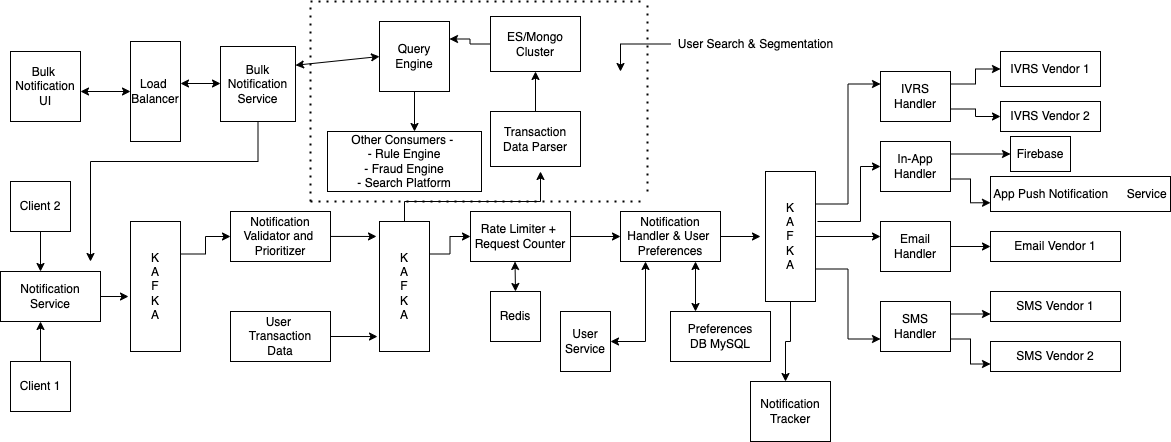

The diagram above was exported from draw.io. Its source (the exported page's mxGraphModel, read from the mxfile embedded in the PNG):
<mxGraphModel dx="875" dy="444" grid="1" gridSize="10" guides="1" tooltips="1" connect="1" arrows="1" fold="1" page="1" pageScale="1" pageWidth="827" pageHeight="1169" math="0" shadow="0">
  <root>
    <mxCell id="0" />
    <mxCell id="1" parent="0" />
    <mxCell id="2" value="Bulk&amp;nbsp;&lt;br&gt;Notification&lt;br&gt;UI" style="whiteSpace=wrap;html=1;aspect=fixed;" vertex="1" parent="1">
      <mxGeometry x="20" y="70" width="70" height="70" as="geometry" />
    </mxCell>
    <mxCell id="12" style="edgeStyle=orthogonalEdgeStyle;rounded=0;orthogonalLoop=1;jettySize=auto;html=1;entryX=0.4;entryY=0;entryDx=0;entryDy=0;entryPerimeter=0;" edge="1" parent="1" source="3" target="10">
      <mxGeometry relative="1" as="geometry" />
    </mxCell>
    <mxCell id="3" value="Client 2" style="rounded=0;whiteSpace=wrap;html=1;" vertex="1" parent="1">
      <mxGeometry x="20" y="200" width="60" height="50" as="geometry" />
    </mxCell>
    <mxCell id="5" value="Load&amp;nbsp;&lt;br&gt;Balancer" style="rounded=0;whiteSpace=wrap;html=1;" vertex="1" parent="1">
      <mxGeometry x="140" y="60" width="50" height="100" as="geometry" />
    </mxCell>
    <mxCell id="6" value="" style="endArrow=classic;startArrow=classic;html=1;rounded=0;" edge="1" parent="1">
      <mxGeometry width="50" height="50" relative="1" as="geometry">
        <mxPoint x="90" y="110" as="sourcePoint" />
        <mxPoint x="140" y="110" as="targetPoint" />
      </mxGeometry>
    </mxCell>
    <mxCell id="22" style="edgeStyle=orthogonalEdgeStyle;rounded=0;orthogonalLoop=1;jettySize=auto;html=1;" edge="1" parent="1" source="8">
      <mxGeometry relative="1" as="geometry">
        <mxPoint x="100" y="280" as="targetPoint" />
        <Array as="points">
          <mxPoint x="268" y="180" />
          <mxPoint x="100" y="180" />
        </Array>
      </mxGeometry>
    </mxCell>
    <mxCell id="8" value="Bulk&lt;br&gt;Notification&lt;br&gt;Service" style="whiteSpace=wrap;html=1;aspect=fixed;" vertex="1" parent="1">
      <mxGeometry x="230" y="65" width="75" height="75" as="geometry" />
    </mxCell>
    <mxCell id="9" value="" style="endArrow=classic;startArrow=classic;html=1;rounded=0;" edge="1" parent="1">
      <mxGeometry width="50" height="50" relative="1" as="geometry">
        <mxPoint x="190" y="102" as="sourcePoint" />
        <mxPoint x="230" y="102" as="targetPoint" />
      </mxGeometry>
    </mxCell>
    <mxCell id="16" style="edgeStyle=orthogonalEdgeStyle;rounded=0;orthogonalLoop=1;jettySize=auto;html=1;exitX=1;exitY=0.5;exitDx=0;exitDy=0;entryX=-0.04;entryY=0.577;entryDx=0;entryDy=0;entryPerimeter=0;" edge="1" parent="1" source="10" target="14">
      <mxGeometry relative="1" as="geometry" />
    </mxCell>
    <mxCell id="10" value="Notification&lt;br&gt;Service" style="rounded=0;whiteSpace=wrap;html=1;" vertex="1" parent="1">
      <mxGeometry x="10" y="290" width="100" height="50" as="geometry" />
    </mxCell>
    <mxCell id="13" style="edgeStyle=orthogonalEdgeStyle;rounded=0;orthogonalLoop=1;jettySize=auto;html=1;entryX=0.4;entryY=1;entryDx=0;entryDy=0;entryPerimeter=0;" edge="1" parent="1" source="11" target="10">
      <mxGeometry relative="1" as="geometry" />
    </mxCell>
    <mxCell id="11" value="Client 1" style="rounded=0;whiteSpace=wrap;html=1;" vertex="1" parent="1">
      <mxGeometry x="20" y="380" width="60" height="50" as="geometry" />
    </mxCell>
    <mxCell id="20" style="edgeStyle=orthogonalEdgeStyle;rounded=0;orthogonalLoop=1;jettySize=auto;html=1;exitX=1;exitY=0.25;exitDx=0;exitDy=0;entryX=0;entryY=0.5;entryDx=0;entryDy=0;" edge="1" parent="1" source="14" target="17">
      <mxGeometry relative="1" as="geometry" />
    </mxCell>
    <mxCell id="14" value="K&lt;br&gt;A&lt;br&gt;F&lt;br&gt;K&lt;br&gt;A" style="rounded=0;whiteSpace=wrap;html=1;" vertex="1" parent="1">
      <mxGeometry x="140" y="240" width="50" height="130" as="geometry" />
    </mxCell>
    <mxCell id="23" style="edgeStyle=orthogonalEdgeStyle;rounded=0;orthogonalLoop=1;jettySize=auto;html=1;entryX=-0.06;entryY=0.115;entryDx=0;entryDy=0;entryPerimeter=0;" edge="1" parent="1" source="17" target="21">
      <mxGeometry relative="1" as="geometry" />
    </mxCell>
    <mxCell id="17" value="Notification Validator and&amp;nbsp;&lt;br&gt;Prioritizer" style="rounded=0;whiteSpace=wrap;html=1;" vertex="1" parent="1">
      <mxGeometry x="240" y="230" width="100" height="50" as="geometry" />
    </mxCell>
    <mxCell id="24" style="edgeStyle=orthogonalEdgeStyle;rounded=0;orthogonalLoop=1;jettySize=auto;html=1;entryX=-0.04;entryY=0.885;entryDx=0;entryDy=0;entryPerimeter=0;" edge="1" parent="1" source="18" target="21">
      <mxGeometry relative="1" as="geometry" />
    </mxCell>
    <mxCell id="18" value="User&amp;nbsp;&lt;br&gt;Transaction&lt;br&gt;Data" style="rounded=0;whiteSpace=wrap;html=1;" vertex="1" parent="1">
      <mxGeometry x="240" y="330" width="100" height="50" as="geometry" />
    </mxCell>
    <mxCell id="77" style="edgeStyle=orthogonalEdgeStyle;rounded=0;orthogonalLoop=1;jettySize=auto;html=1;" edge="1" parent="1" source="19">
      <mxGeometry relative="1" as="geometry">
        <mxPoint x="424" y="150" as="targetPoint" />
      </mxGeometry>
    </mxCell>
    <mxCell id="19" value="Query Engine" style="whiteSpace=wrap;html=1;aspect=fixed;" vertex="1" parent="1">
      <mxGeometry x="389" y="40" width="70" height="70" as="geometry" />
    </mxCell>
    <mxCell id="28" style="edgeStyle=orthogonalEdgeStyle;rounded=0;orthogonalLoop=1;jettySize=auto;html=1;exitX=1;exitY=0.25;exitDx=0;exitDy=0;entryX=0;entryY=0.5;entryDx=0;entryDy=0;" edge="1" parent="1" source="21" target="26">
      <mxGeometry relative="1" as="geometry" />
    </mxCell>
    <mxCell id="86" style="edgeStyle=orthogonalEdgeStyle;rounded=0;orthogonalLoop=1;jettySize=auto;html=1;" edge="1" parent="1" source="21">
      <mxGeometry relative="1" as="geometry">
        <mxPoint x="550" y="190" as="targetPoint" />
        <Array as="points">
          <mxPoint x="414" y="220" />
          <mxPoint x="550" y="220" />
        </Array>
      </mxGeometry>
    </mxCell>
    <mxCell id="21" value="K&lt;br&gt;A&lt;br&gt;F&lt;br&gt;K&lt;br&gt;A" style="rounded=0;whiteSpace=wrap;html=1;" vertex="1" parent="1">
      <mxGeometry x="389" y="240" width="50" height="130" as="geometry" />
    </mxCell>
    <mxCell id="36" style="edgeStyle=orthogonalEdgeStyle;rounded=0;orthogonalLoop=1;jettySize=auto;html=1;entryX=0;entryY=0.5;entryDx=0;entryDy=0;" edge="1" parent="1" source="26" target="35">
      <mxGeometry relative="1" as="geometry" />
    </mxCell>
    <mxCell id="26" value="Rate Limiter +&amp;nbsp;&lt;br&gt;Request Counter" style="rounded=0;whiteSpace=wrap;html=1;" vertex="1" parent="1">
      <mxGeometry x="480" y="230" width="100" height="50" as="geometry" />
    </mxCell>
    <mxCell id="27" value="Redis" style="rounded=0;whiteSpace=wrap;html=1;" vertex="1" parent="1">
      <mxGeometry x="500" y="310" width="50" height="50" as="geometry" />
    </mxCell>
    <mxCell id="29" value="" style="endArrow=classic;startArrow=classic;html=1;rounded=0;" edge="1" parent="1">
      <mxGeometry width="50" height="50" relative="1" as="geometry">
        <mxPoint x="525" y="310" as="sourcePoint" />
        <mxPoint x="524.5" y="280" as="targetPoint" />
      </mxGeometry>
    </mxCell>
    <mxCell id="32" value="" style="endArrow=classic;startArrow=classic;html=1;rounded=0;entryX=0;entryY=0.5;entryDx=0;entryDy=0;exitX=1;exitY=0.25;exitDx=0;exitDy=0;" edge="1" parent="1" source="8" target="19">
      <mxGeometry width="50" height="50" relative="1" as="geometry">
        <mxPoint x="300" y="105" as="sourcePoint" />
        <mxPoint x="355" y="60" as="targetPoint" />
      </mxGeometry>
    </mxCell>
    <mxCell id="74" style="edgeStyle=orthogonalEdgeStyle;rounded=0;orthogonalLoop=1;jettySize=auto;html=1;entryX=1;entryY=0.25;entryDx=0;entryDy=0;" edge="1" parent="1" source="33" target="19">
      <mxGeometry relative="1" as="geometry" />
    </mxCell>
    <mxCell id="33" value="ES/Mongo Cluster" style="rounded=0;whiteSpace=wrap;html=1;" vertex="1" parent="1">
      <mxGeometry x="500" y="35" width="90" height="55" as="geometry" />
    </mxCell>
    <mxCell id="44" style="edgeStyle=orthogonalEdgeStyle;rounded=0;orthogonalLoop=1;jettySize=auto;html=1;exitX=1;exitY=0.5;exitDx=0;exitDy=0;" edge="1" parent="1" source="35">
      <mxGeometry relative="1" as="geometry">
        <mxPoint x="770" y="255" as="targetPoint" />
      </mxGeometry>
    </mxCell>
    <mxCell id="35" value="Notification Handler &amp;amp; User&amp;nbsp;&lt;br&gt;Preferences" style="rounded=0;whiteSpace=wrap;html=1;" vertex="1" parent="1">
      <mxGeometry x="630" y="230" width="100" height="50" as="geometry" />
    </mxCell>
    <mxCell id="37" value="User Service" style="rounded=0;whiteSpace=wrap;html=1;" vertex="1" parent="1">
      <mxGeometry x="570" y="330" width="50" height="60" as="geometry" />
    </mxCell>
    <mxCell id="38" value="" style="endArrow=classic;startArrow=classic;html=1;rounded=0;exitX=1;exitY=0.5;exitDx=0;exitDy=0;entryX=0.25;entryY=1;entryDx=0;entryDy=0;" edge="1" parent="1" source="37" target="35">
      <mxGeometry width="50" height="50" relative="1" as="geometry">
        <mxPoint x="655" y="370" as="sourcePoint" />
        <mxPoint x="705" y="320" as="targetPoint" />
        <Array as="points">
          <mxPoint x="655" y="360" />
        </Array>
      </mxGeometry>
    </mxCell>
    <mxCell id="39" value="Preferences&lt;br&gt;DB MySQL" style="rounded=0;whiteSpace=wrap;html=1;" vertex="1" parent="1">
      <mxGeometry x="680" y="330" width="100" height="50" as="geometry" />
    </mxCell>
    <mxCell id="43" value="" style="endArrow=classic;startArrow=classic;html=1;rounded=0;entryX=0.75;entryY=1;entryDx=0;entryDy=0;" edge="1" parent="1" target="35">
      <mxGeometry width="50" height="50" relative="1" as="geometry">
        <mxPoint x="705" y="330" as="sourcePoint" />
        <mxPoint x="755" y="280" as="targetPoint" />
      </mxGeometry>
    </mxCell>
    <mxCell id="47" style="edgeStyle=orthogonalEdgeStyle;rounded=0;orthogonalLoop=1;jettySize=auto;html=1;exitX=1;exitY=0.5;exitDx=0;exitDy=0;" edge="1" parent="1" source="45">
      <mxGeometry relative="1" as="geometry">
        <mxPoint x="890" y="255" as="targetPoint" />
      </mxGeometry>
    </mxCell>
    <mxCell id="69" style="edgeStyle=orthogonalEdgeStyle;rounded=0;orthogonalLoop=1;jettySize=auto;html=1;exitX=0.5;exitY=1;exitDx=0;exitDy=0;" edge="1" parent="1" source="45">
      <mxGeometry relative="1" as="geometry">
        <mxPoint x="795" y="400" as="targetPoint" />
      </mxGeometry>
    </mxCell>
    <mxCell id="71" style="edgeStyle=orthogonalEdgeStyle;rounded=0;orthogonalLoop=1;jettySize=auto;html=1;exitX=1;exitY=0.25;exitDx=0;exitDy=0;entryX=0;entryY=0.25;entryDx=0;entryDy=0;" edge="1" parent="1" source="45" target="50">
      <mxGeometry relative="1" as="geometry" />
    </mxCell>
    <mxCell id="72" style="edgeStyle=orthogonalEdgeStyle;rounded=0;orthogonalLoop=1;jettySize=auto;html=1;exitX=1;exitY=0.75;exitDx=0;exitDy=0;entryX=0;entryY=0.75;entryDx=0;entryDy=0;" edge="1" parent="1" source="45" target="51">
      <mxGeometry relative="1" as="geometry" />
    </mxCell>
    <mxCell id="45" value="K&lt;br&gt;A&lt;br&gt;F&lt;br&gt;K&lt;br&gt;A" style="rounded=0;whiteSpace=wrap;html=1;" vertex="1" parent="1">
      <mxGeometry x="775" y="190" width="50" height="130" as="geometry" />
    </mxCell>
    <mxCell id="62" style="edgeStyle=orthogonalEdgeStyle;rounded=0;orthogonalLoop=1;jettySize=auto;html=1;" edge="1" parent="1" source="48">
      <mxGeometry relative="1" as="geometry">
        <mxPoint x="1000" y="265" as="targetPoint" />
      </mxGeometry>
    </mxCell>
    <mxCell id="48" value="Email Handler" style="rounded=0;whiteSpace=wrap;html=1;" vertex="1" parent="1">
      <mxGeometry x="890" y="240" width="70" height="50" as="geometry" />
    </mxCell>
    <mxCell id="59" style="edgeStyle=orthogonalEdgeStyle;rounded=0;orthogonalLoop=1;jettySize=auto;html=1;exitX=1;exitY=0.25;exitDx=0;exitDy=0;entryX=0;entryY=0.5;entryDx=0;entryDy=0;" edge="1" parent="1" source="49" target="58">
      <mxGeometry relative="1" as="geometry" />
    </mxCell>
    <mxCell id="61" style="edgeStyle=orthogonalEdgeStyle;rounded=0;orthogonalLoop=1;jettySize=auto;html=1;exitX=1;exitY=0.75;exitDx=0;exitDy=0;entryX=0;entryY=0.75;entryDx=0;entryDy=0;" edge="1" parent="1" source="49" target="60">
      <mxGeometry relative="1" as="geometry" />
    </mxCell>
    <mxCell id="49" value="In-App Handler" style="rounded=0;whiteSpace=wrap;html=1;" vertex="1" parent="1">
      <mxGeometry x="890" y="160" width="70" height="50" as="geometry" />
    </mxCell>
    <mxCell id="54" style="edgeStyle=orthogonalEdgeStyle;rounded=0;orthogonalLoop=1;jettySize=auto;html=1;exitX=1;exitY=0.25;exitDx=0;exitDy=0;entryX=0;entryY=0.5;entryDx=0;entryDy=0;" edge="1" parent="1" source="50" target="53">
      <mxGeometry relative="1" as="geometry" />
    </mxCell>
    <mxCell id="57" style="edgeStyle=orthogonalEdgeStyle;rounded=0;orthogonalLoop=1;jettySize=auto;html=1;exitX=1;exitY=0.75;exitDx=0;exitDy=0;entryX=0;entryY=0.5;entryDx=0;entryDy=0;" edge="1" parent="1" source="50" target="55">
      <mxGeometry relative="1" as="geometry" />
    </mxCell>
    <mxCell id="50" value="IVRS&lt;br&gt;Handler" style="rounded=0;whiteSpace=wrap;html=1;" vertex="1" parent="1">
      <mxGeometry x="890" y="90" width="70" height="50" as="geometry" />
    </mxCell>
    <mxCell id="66" style="edgeStyle=orthogonalEdgeStyle;rounded=0;orthogonalLoop=1;jettySize=auto;html=1;exitX=1;exitY=0.25;exitDx=0;exitDy=0;entryX=0;entryY=0.75;entryDx=0;entryDy=0;" edge="1" parent="1" source="51" target="64">
      <mxGeometry relative="1" as="geometry" />
    </mxCell>
    <mxCell id="68" style="edgeStyle=orthogonalEdgeStyle;rounded=0;orthogonalLoop=1;jettySize=auto;html=1;exitX=1;exitY=0.75;exitDx=0;exitDy=0;entryX=0;entryY=0.75;entryDx=0;entryDy=0;" edge="1" parent="1" source="51" target="65">
      <mxGeometry relative="1" as="geometry" />
    </mxCell>
    <mxCell id="51" value="SMS&lt;br&gt;Handler" style="rounded=0;whiteSpace=wrap;html=1;" vertex="1" parent="1">
      <mxGeometry x="890" y="320" width="70" height="50" as="geometry" />
    </mxCell>
    <mxCell id="53" value="IVRS Vendor 1" style="rounded=0;whiteSpace=wrap;html=1;" vertex="1" parent="1">
      <mxGeometry x="1010" y="70" width="100" height="35" as="geometry" />
    </mxCell>
    <mxCell id="55" value="IVRS Vendor 2" style="rounded=0;whiteSpace=wrap;html=1;" vertex="1" parent="1">
      <mxGeometry x="1010" y="120" width="100" height="30" as="geometry" />
    </mxCell>
    <mxCell id="58" value="Firebase" style="rounded=0;whiteSpace=wrap;html=1;" vertex="1" parent="1">
      <mxGeometry x="1020" y="155" width="60" height="35" as="geometry" />
    </mxCell>
    <mxCell id="60" value="App Push Notification&amp;nbsp;&lt;span style=&quot;white-space: pre&quot;&gt;&#09;&lt;/span&gt;Service" style="rounded=0;whiteSpace=wrap;html=1;" vertex="1" parent="1">
      <mxGeometry x="1000" y="195" width="180" height="35" as="geometry" />
    </mxCell>
    <mxCell id="63" value="Email Vendor 1" style="rounded=0;whiteSpace=wrap;html=1;" vertex="1" parent="1">
      <mxGeometry x="1000" y="250" width="130" height="30" as="geometry" />
    </mxCell>
    <mxCell id="64" value="SMS Vendor 1" style="rounded=0;whiteSpace=wrap;html=1;" vertex="1" parent="1">
      <mxGeometry x="1000" y="310" width="130" height="30" as="geometry" />
    </mxCell>
    <mxCell id="65" value="SMS Vendor 2" style="rounded=0;whiteSpace=wrap;html=1;" vertex="1" parent="1">
      <mxGeometry x="1000" y="360" width="130" height="30" as="geometry" />
    </mxCell>
    <mxCell id="70" value="Notification Tracker" style="rounded=0;whiteSpace=wrap;html=1;" vertex="1" parent="1">
      <mxGeometry x="760" y="400" width="80" height="60" as="geometry" />
    </mxCell>
    <mxCell id="73" value="" style="endArrow=classic;html=1;rounded=0;entryX=0;entryY=0.5;entryDx=0;entryDy=0;" edge="1" parent="1" target="49">
      <mxGeometry width="50" height="50" relative="1" as="geometry">
        <mxPoint x="827" y="240" as="sourcePoint" />
        <mxPoint x="877" y="190" as="targetPoint" />
        <Array as="points">
          <mxPoint x="870" y="240" />
          <mxPoint x="870" y="185" />
        </Array>
      </mxGeometry>
    </mxCell>
    <mxCell id="76" style="edgeStyle=orthogonalEdgeStyle;rounded=0;orthogonalLoop=1;jettySize=auto;html=1;entryX=0.5;entryY=1;entryDx=0;entryDy=0;" edge="1" parent="1" source="75" target="33">
      <mxGeometry relative="1" as="geometry" />
    </mxCell>
    <mxCell id="75" value="Transaction&lt;br&gt;Data Parser" style="rounded=0;whiteSpace=wrap;html=1;" vertex="1" parent="1">
      <mxGeometry x="500" y="130" width="90" height="55" as="geometry" />
    </mxCell>
    <mxCell id="78" value="Other Consumers -&amp;nbsp;&lt;br&gt;- Rule Engine&lt;br&gt;- Fraud Engine&lt;br&gt;- Search Platform" style="rounded=0;whiteSpace=wrap;html=1;" vertex="1" parent="1">
      <mxGeometry x="337" y="150" width="154" height="60" as="geometry" />
    </mxCell>
    <mxCell id="80" value="" style="endArrow=none;dashed=1;html=1;dashPattern=1 3;strokeWidth=2;rounded=0;" edge="1" parent="1">
      <mxGeometry width="50" height="50" relative="1" as="geometry">
        <mxPoint x="320" y="20" as="sourcePoint" />
        <mxPoint x="650" y="20" as="targetPoint" />
      </mxGeometry>
    </mxCell>
    <mxCell id="81" value="" style="endArrow=none;dashed=1;html=1;dashPattern=1 3;strokeWidth=2;rounded=0;" edge="1" parent="1">
      <mxGeometry width="50" height="50" relative="1" as="geometry">
        <mxPoint x="320" y="220" as="sourcePoint" />
        <mxPoint x="320" y="20" as="targetPoint" />
      </mxGeometry>
    </mxCell>
    <mxCell id="82" value="" style="endArrow=none;dashed=1;html=1;dashPattern=1 3;strokeWidth=2;rounded=0;" edge="1" parent="1">
      <mxGeometry width="50" height="50" relative="1" as="geometry">
        <mxPoint x="657" y="210" as="sourcePoint" />
        <mxPoint x="657" y="20" as="targetPoint" />
      </mxGeometry>
    </mxCell>
    <mxCell id="83" value="" style="endArrow=none;dashed=1;html=1;dashPattern=1 3;strokeWidth=2;rounded=0;" edge="1" parent="1">
      <mxGeometry width="50" height="50" relative="1" as="geometry">
        <mxPoint x="320" y="220" as="sourcePoint" />
        <mxPoint x="650" y="220" as="targetPoint" />
      </mxGeometry>
    </mxCell>
    <mxCell id="85" style="edgeStyle=orthogonalEdgeStyle;rounded=0;orthogonalLoop=1;jettySize=auto;html=1;" edge="1" parent="1" source="84">
      <mxGeometry relative="1" as="geometry">
        <mxPoint x="630" y="90" as="targetPoint" />
      </mxGeometry>
    </mxCell>
    <mxCell id="84" value="User Search &amp;amp; Segmentation" style="text;html=1;align=center;verticalAlign=middle;resizable=0;points=[];autosize=1;strokeColor=none;fillColor=none;" vertex="1" parent="1">
      <mxGeometry x="680" y="52.5" width="170" height="20" as="geometry" />
    </mxCell>
  </root>
</mxGraphModel>